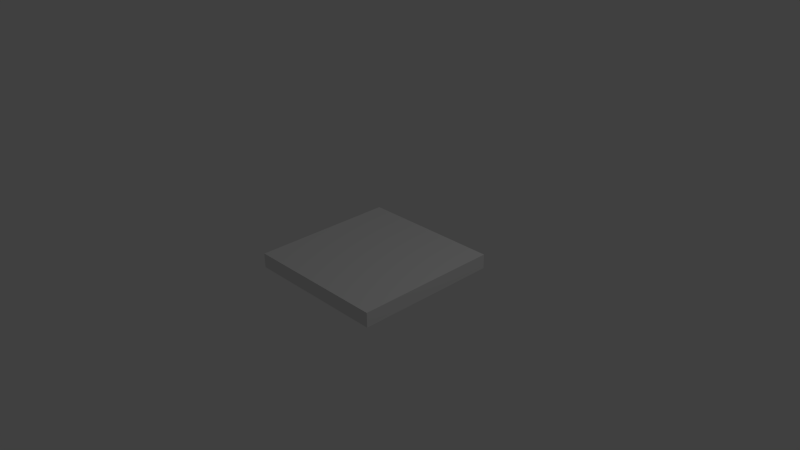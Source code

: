 # Source: game_board.blend  (saved by Blender 2.76.0; exported with 4.5.12 LTS)
import bpy
from mathutils import Matrix  # noqa: F401  (used for matrix-valued properties, if any)

bpy.ops.wm.read_factory_settings(use_empty=True)
scene = bpy.context.scene
scene.name = 'Scene'

# ---- collections
col_collection_1 = bpy.data.collections.new('Collection 1'); scene.collection.children.link(col_collection_1)

# ---- materials (node trees are filled in below, after node groups)
mat_material = bpy.data.materials.new('Material')
mat_material.alpha_threshold = 0.0
mat_material.use_transparent_shadow = False
mat_material.roughness = 0.5
mat_material.line_color = (0.0, 0.0, 0.0, 1.0)

# ---- material node trees

# ---- world
world_world = bpy.data.worlds.new('World'); scene.world = world_world
world_world.color = (0.05088, 0.05088, 0.05088)
world_world.use_sun_shadow = False
world_world.sun_shadow_jitter_overblur = 0.0
world_world.cycles.sampling_method = 'MANUAL'
world_world.cycles.sample_map_resolution = 256

# ---- cameras
cam_camera = bpy.data.cameras.new('Camera')
cam_camera.clip_end = 100.0
cam_camera.lens = 35.0
cam_camera.sensor_width = 32.0
cam_camera.sensor_height = 18.0
cam_camera.ortho_scale = 7.314
cam_camera.dof.focus_distance = 0.0
cam_camera.dof.aperture_fstop = 128.0

# ---- lights
light_lamp = bpy.data.lights.new('Lamp', 'POINT')
light_lamp.transmission_factor = 0.0
light_lamp.cutoff_distance = 30.0
light_lamp.energy = 100.0
light_lamp.shadow_buffer_clip_start = 1.001
light_lamp.shadow_soft_size = 0.1
light_lamp.shadow_maximum_resolution = 0.006
light_lamp.use_absolute_resolution = True
light_lamp.cycles.use_multiple_importance_sampling = False

# ---- meshes
me_export = bpy.data.meshes.new('Export')
me_export.from_pydata([(-1.0, -1.0, -0.2), (-1.0, -1.0, 2.235e-08), (-1.0, 1.0, -0.2), (-1.0, 1.0, 2.235e-08), (1.0, -1.0, -0.2), (1.0, -1.0, 2.235e-08), (1.0, 1.0, -0.2), (1.0, 1.0, 2.235e-08)], [], [(1, 3, 2, 0), (3, 7, 6, 2), (7, 5, 4, 6), (5, 1, 0, 4), (0, 2, 6, 4), (5, 7, 3, 1)])
me_export.materials.append(mat_material)
me_export.use_remesh_preserve_volume = False
me_export.use_remesh_preserve_attributes = False
me_export.use_mirror_vertex_groups = False
me_export.update()

# ---- objects
ob_export = bpy.data.objects.new('Export', me_export)
ob_lamp = bpy.data.objects.new('Lamp', light_lamp)
ob_camera = bpy.data.objects.new('Camera', cam_camera)

# ---- transforms, parenting, visibility, modifiers, constraints
ob_export.location = (0.0, 0.0, 0.0)
ob_export.lock_rotations_4d = False
ob_export.empty_display_type = 'ARROWS'
ob_export.lineart.crease_threshold = 0.0
ob_lamp.location = (4.076, 1.005, 5.904)
ob_lamp.rotation_euler = (0.6503, 0.05522, 1.866)
ob_lamp.lock_rotations_4d = False
ob_lamp.empty_display_type = 'ARROWS'
ob_lamp.color = (0.0, 0.0, 0.0, 0.0)
ob_lamp.lineart.crease_threshold = 0.0
ob_camera.location = (7.481, -6.508, 5.344)
ob_camera.rotation_euler = (1.109, 0.01082, 0.8149)
ob_camera.lock_rotations_4d = False
ob_camera.empty_display_type = 'ARROWS'
ob_camera.color = (0.0, 0.0, 0.0, 0.0)
ob_camera.display_type = 'WIRE'
ob_camera.lineart.crease_threshold = 0.0

# ---- collection membership
col_collection_1.objects.link(ob_export)
col_collection_1.objects.link(ob_lamp)
col_collection_1.objects.link(ob_camera)

# ---- scene / render settings (as saved in the file)
scene.camera = ob_camera
scene.frame_start = 1; scene.frame_end = 250; scene.frame_set(1)
scene.render.engine = 'BLENDER_EEVEE_NEXT'
scene.render.resolution_percentage = 50
scene.render.dither_intensity = 0.0
scene.cycles.use_denoising = False
scene.cycles.samples = 10
scene.cycles.sampling_pattern = 'TABULATED_SOBOL'
scene.cycles.light_sampling_threshold = 0.0
scene.cycles.use_adaptive_sampling = False
scene.cycles.use_light_tree = False
scene.cycles.blur_glossy = 0.0
scene.cycles.pixel_filter_type = 'GAUSSIAN'
scene.cycles.sample_clamp_indirect = 0.0
scene.view_settings.view_transform = 'Standard'
bpy.context.view_layer.update()
